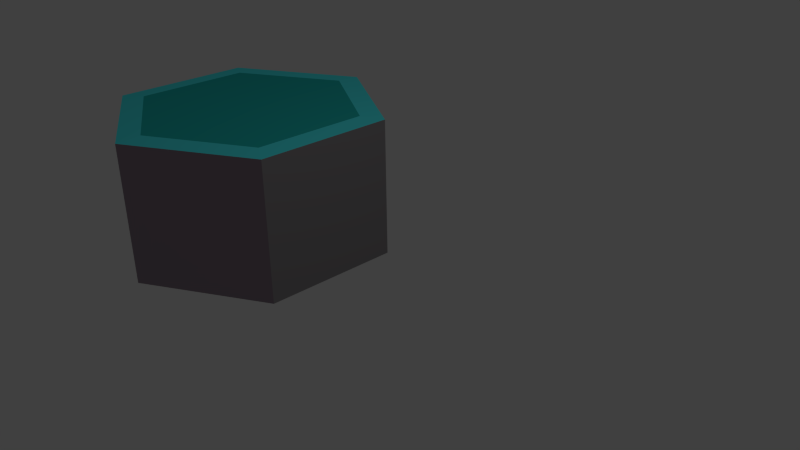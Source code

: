 # Source: hexagon.blend  (saved by Blender 2.66.1; exported with 4.5.12 LTS)
import bpy
from mathutils import Matrix  # noqa: F401  (used for matrix-valued properties, if any)

bpy.ops.wm.read_factory_settings(use_empty=True)
scene = bpy.context.scene
scene.name = 'Scene'

# ---- collections
col_collection_1 = bpy.data.collections.new('Collection 1'); scene.collection.children.link(col_collection_1)

# ---- materials (node trees are filled in below, after node groups)
mat_material_001 = bpy.data.materials.new('Material.001')
mat_material_001.alpha_threshold = 0.0
mat_material_001.use_transparent_shadow = False
mat_material_001.diffuse_color = (0.09, 0.95, 1.0, 1.0)
mat_material_001.roughness = 0.5
mat_material_001.specular_intensity = 0.0
mat_material_001.line_color = (0.0, 0.0, 0.0, 1.0)
mat_material_004 = bpy.data.materials.new('Material.004')
mat_material_004.alpha_threshold = 0.0
mat_material_004.use_transparent_shadow = False
mat_material_004.preview_render_type = 'CUBE'
mat_material_004.diffuse_color = (0.3185, 0.254, 0.308, 1.0)
mat_material_004.specular_color = (0.06323, 0.0696, 0.1845)
mat_material_004.roughness = 0.5
mat_material_004.specular_intensity = 0.0
mat_material_004.line_color = (0.0, 0.0, 0.0, 1.0)
mat_material_006 = bpy.data.materials.new('Material.006')
mat_material_006.alpha_threshold = 0.0
mat_material_006.use_transparent_shadow = False
mat_material_006.roughness = 0.5
mat_material_006.line_color = (0.0, 0.0, 0.0, 1.0)
mat_material_007 = bpy.data.materials.new('Material.007')
mat_material_007.alpha_threshold = 0.0
mat_material_007.use_transparent_shadow = False
mat_material_007.diffuse_color = (0.2957, 0.2787, 0.2915, 1.0)
mat_material_007.roughness = 0.5
mat_material_007.line_color = (0.0, 0.0, 0.0, 1.0)
mat_material = bpy.data.materials.new('Material')
mat_material.alpha_threshold = 0.0
mat_material.use_transparent_shadow = False
mat_material.diffuse_color = (0.02732, 0.552, 0.5271, 1.0)
mat_material.roughness = 0.5
mat_material.line_color = (0.0, 0.0, 0.0, 1.0)

# ---- material node trees

# ---- world
world_world = bpy.data.worlds.new('World'); scene.world = world_world
world_world.color = (0.05088, 0.05088, 0.05088)
world_world.use_sun_shadow = False
world_world.sun_shadow_jitter_overblur = 0.0
world_world.cycles.sampling_method = 'MANUAL'
world_world.cycles.sample_map_resolution = 256

# ---- cameras
cam_camera = bpy.data.cameras.new('Camera')
cam_camera.clip_end = 100.0
cam_camera.lens = 35.0
cam_camera.sensor_width = 32.0
cam_camera.sensor_height = 18.0
cam_camera.ortho_scale = 7.314
cam_camera.dof.focus_distance = 0.0
cam_camera.dof.aperture_fstop = 128.0

# ---- lights
light_lamp = bpy.data.lights.new('Lamp', 'POINT')
light_lamp.transmission_factor = 0.0
light_lamp.cutoff_distance = 30.0
light_lamp.energy = 100.0
light_lamp.shadow_buffer_clip_start = 1.001
light_lamp.shadow_soft_size = 0.1
light_lamp.shadow_maximum_resolution = 0.006
light_lamp.use_absolute_resolution = True
light_lamp.cycles.use_multiple_importance_sampling = False

# ---- meshes
me_cylinder = bpy.data.meshes.new('Cylinder')
me_cylinder.from_pydata([(0.0, 1.0, -0.5715), (0.0, 1.0, 1.428), (0.866, 0.5, -0.5715), (0.866, 0.5, 1.428), (0.866, -0.5, -0.5715), (0.866, -0.5, 1.428), (-8.742e-08, -1.0, -0.5715), (-8.742e-08, -1.0, 1.428), (-0.866, -0.5, -0.5715), (-0.866, -0.5, 1.428), (-0.866, 0.5, -0.5715), (-0.866, 0.5, 1.428), (0.0, 1.0, 1.428), (0.866, 0.5, 1.428), (0.866, -0.5, 1.428), (-8.742e-08, -1.0, 1.428), (-0.866, -0.5, 1.428), (-0.866, 0.5, 1.428), (0.0, 1.0, 1.428), (0.866, 0.5, 1.428), (0.866, -0.5, 1.428), (-8.742e-08, -1.0, 1.428), (-0.866, -0.5, 1.428), (-0.866, 0.5, 1.428), (0.0, 1.0, 1.442), (0.866, 0.5, 1.442), (0.866, -0.5, 1.442), (-8.742e-08, -1.0, 1.442), (-0.866, -0.5, 1.442), (-0.866, 0.5, 1.442), (0.0, 1.0, 1.442), (0.866, 0.5, 1.442), (0.866, -0.5, 1.442), (-8.742e-08, -1.0, 1.442), (-0.866, -0.5, 1.442), (-0.866, 0.5, 1.442), (0.0, 1.0, 1.442), (0.866, 0.5, 1.442), (0.866, -0.5, 1.442), (-8.742e-08, -1.0, 1.442), (-0.866, -0.5, 1.442), (-0.866, 0.5, 1.442), (0.0, 1.0, 1.442), (0.866, 0.5, 1.442), (0.866, -0.5, 1.442), (-8.742e-08, -1.0, 1.442), (-0.866, -0.5, 1.442), (-0.866, 0.5, 1.442), (4.441e-09, 0.8235, 1.46), (0.7132, 0.4118, 1.46), (0.7132, -0.4118, 1.46), (-6.755e-08, -0.8235, 1.46), (-0.7132, -0.4118, 1.46), (-0.7132, 0.4118, 1.46)], [], [(0, 1, 3, 2), (2, 3, 5, 4), (4, 5, 7, 6), (6, 7, 9, 8), (3, 1, 12, 13), (10, 11, 1, 0), (8, 9, 11, 10), (0, 2, 4, 6, 8, 10), (13, 12, 18, 19), (9, 7, 15, 16), (11, 9, 16, 17), (1, 11, 17, 12), (5, 3, 13, 14), (7, 5, 14, 15), (22, 21, 27, 28), (16, 15, 21, 22), (15, 14, 20, 21), (12, 17, 23, 18), (14, 13, 19, 20), (17, 16, 22, 23), (26, 25, 31, 32), (21, 20, 26, 27), (18, 23, 29, 24), (20, 19, 25, 26), (23, 22, 28, 29), (19, 18, 24, 25), (33, 32, 38, 39), (29, 28, 34, 35), (25, 24, 30, 31), (28, 27, 33, 34), (27, 26, 32, 33), (24, 29, 35, 30), (38, 37, 43, 44), (30, 35, 41, 36), (32, 31, 37, 38), (35, 34, 40, 41), (31, 30, 36, 37), (34, 33, 39, 40), (45, 44, 50, 51), (41, 40, 46, 47), (37, 36, 42, 43), (40, 39, 45, 46), (39, 38, 44, 45), (36, 41, 47, 42), (49, 48, 53, 52, 51, 50), (42, 47, 53, 48), (44, 43, 49, 50), (47, 46, 52, 53), (43, 42, 48, 49), (46, 45, 51, 52)])
me_cylinder.polygons.foreach_set('material_index', [1, 3, 1, 3, 1, 3, 1, 0, 1, 3, 1, 3, 3, 1, 3, 3, 1, 3, 3, 1, 3, 1, 3, 3, 1, 1, 1, 1, 1, 3, 1, 3, 3, 3, 3, 1, 1, 3, 0, 1, 1, 3, 1, 3, 4, 0, 0, 0, 0, 0])
_ca = me_cylinder.color_attributes.new('Col', 'BYTE_COLOR', 'CORNER')
_ca.data.foreach_set('color', [1.0, 1.0, 1.0, 1.0, 1.0, 1.0, 1.0, 1.0, 1.0, 1.0, 1.0, 1.0, 1.0, 1.0, 1.0, 1.0, 1.0, 1.0, 1.0, 1.0, 1.0, 1.0, 1.0, 1.0, 1.0, 1.0, 1.0, 1.0, 1.0, 1.0, 1.0, 1.0, 1.0, 1.0, 1.0, 1.0, 1.0, 1.0, 1.0, 1.0, 1.0, 1.0, 1.0, 1.0, 1.0, 1.0, 1.0, 1.0, 1.0, 1.0, 1.0, 1.0, 1.0, 1.0, 1.0, 1.0, 1.0, 1.0, 1.0, 1.0, 1.0, 1.0, 1.0, 1.0, 1.0, 1.0, 1.0, 1.0, 1.0, 1.0, 1.0, 1.0, 1.0, 1.0, 1.0, 1.0, 1.0, 1.0, 1.0, 1.0, 1.0, 1.0, 1.0, 1.0, 1.0, 1.0, 1.0, 1.0, 1.0, 1.0, 1.0, 1.0, 1.0, 1.0, 1.0, 1.0, 1.0, 1.0, 1.0, 1.0, 1.0, 1.0, 1.0, 1.0, 1.0, 1.0, 1.0, 1.0, 1.0, 1.0, 1.0, 1.0, 1.0, 1.0, 1.0, 1.0, 1.0, 1.0, 1.0, 1.0, 1.0, 1.0, 1.0, 1.0, 1.0, 1.0, 1.0, 1.0, 1.0, 1.0, 1.0, 1.0, 1.0, 1.0, 1.0, 1.0, 1.0, 1.0, 1.0, 1.0, 1.0, 1.0, 1.0, 1.0, 1.0, 1.0, 1.0, 1.0, 1.0, 1.0, 1.0, 1.0, 1.0, 1.0, 1.0, 1.0, 1.0, 1.0, 1.0, 1.0, 1.0, 1.0, 1.0, 1.0, 1.0, 1.0, 1.0, 1.0, 1.0, 1.0, 1.0, 1.0, 1.0, 1.0, 1.0, 1.0, 1.0, 1.0, 1.0, 1.0, 1.0, 1.0, 1.0, 1.0, 1.0, 1.0, 1.0, 1.0, 1.0, 1.0, 1.0, 1.0, 1.0, 1.0, 1.0, 1.0, 1.0, 1.0, 1.0, 1.0, 1.0, 1.0, 1.0, 1.0, 1.0, 1.0, 1.0, 1.0, 1.0, 1.0, 1.0, 1.0, 1.0, 1.0, 1.0, 1.0, 1.0, 1.0, 1.0, 1.0, 1.0, 1.0, 1.0, 1.0, 1.0, 1.0, 1.0, 1.0, 1.0, 1.0, 1.0, 1.0, 1.0, 1.0, 1.0, 1.0, 1.0, 1.0, 1.0, 1.0, 1.0, 1.0, 1.0, 1.0, 1.0, 1.0, 1.0, 1.0, 1.0, 1.0, 1.0, 1.0, 1.0, 1.0, 1.0, 1.0, 1.0, 1.0, 1.0, 1.0, 1.0, 1.0, 1.0, 1.0, 1.0, 1.0, 1.0, 1.0, 1.0, 1.0, 1.0, 1.0, 1.0, 1.0, 1.0, 1.0, 1.0, 1.0, 1.0, 1.0, 1.0, 1.0, 1.0, 1.0, 1.0, 1.0, 1.0, 1.0, 1.0, 1.0, 1.0, 1.0, 1.0, 1.0, 1.0, 1.0, 1.0, 1.0, 1.0, 1.0, 1.0, 1.0, 1.0, 1.0, 1.0, 1.0, 1.0, 1.0, 1.0, 1.0, 1.0, 1.0, 1.0, 1.0, 1.0, 1.0, 1.0, 1.0, 1.0, 1.0, 1.0, 1.0, 1.0, 1.0, 1.0, 1.0, 1.0, 1.0, 1.0, 1.0, 1.0, 1.0, 1.0, 1.0, 1.0, 1.0, 1.0, 1.0, 1.0, 1.0, 1.0, 1.0, 1.0, 1.0, 1.0, 1.0, 1.0, 1.0, 1.0, 1.0, 1.0, 1.0, 1.0, 1.0, 1.0, 1.0, 1.0, 1.0, 1.0, 1.0, 1.0, 1.0, 1.0, 1.0, 1.0, 1.0, 1.0, 1.0, 1.0, 1.0, 1.0, 1.0, 1.0, 1.0, 1.0, 1.0, 1.0, 1.0, 1.0, 1.0, 1.0, 1.0, 1.0, 1.0, 1.0, 1.0, 1.0, 1.0, 1.0, 1.0, 1.0, 1.0, 1.0, 1.0, 1.0, 1.0, 1.0, 1.0, 1.0, 1.0, 1.0, 1.0, 1.0, 1.0, 1.0, 1.0, 1.0, 1.0, 1.0, 1.0, 1.0, 1.0, 1.0, 1.0, 1.0, 1.0, 1.0, 1.0, 1.0, 1.0, 1.0, 1.0, 1.0, 1.0, 1.0, 1.0, 1.0, 1.0, 1.0, 1.0, 1.0, 1.0, 1.0, 1.0, 1.0, 1.0, 1.0, 1.0, 1.0, 1.0, 1.0, 1.0, 1.0, 1.0, 1.0, 1.0, 1.0, 1.0, 1.0, 1.0, 1.0, 1.0, 1.0, 1.0, 1.0, 1.0, 1.0, 1.0, 1.0, 1.0, 1.0, 1.0, 1.0, 1.0, 1.0, 1.0, 1.0, 1.0, 1.0, 1.0, 1.0, 1.0, 1.0, 1.0, 1.0, 1.0, 1.0, 1.0, 1.0, 1.0, 1.0, 1.0, 1.0, 1.0, 1.0, 1.0, 1.0, 1.0, 1.0, 1.0, 1.0, 1.0, 1.0, 1.0, 1.0, 1.0, 1.0, 1.0, 1.0, 1.0, 1.0, 1.0, 1.0, 1.0, 1.0, 1.0, 1.0, 1.0, 1.0, 1.0, 1.0, 1.0, 1.0, 1.0, 1.0, 1.0, 1.0, 1.0, 1.0, 1.0, 1.0, 1.0, 1.0, 1.0, 1.0, 1.0, 1.0, 1.0, 1.0, 1.0, 1.0, 1.0, 1.0, 1.0, 1.0, 1.0, 1.0, 1.0, 1.0, 1.0, 1.0, 1.0, 1.0, 1.0, 1.0, 1.0, 1.0, 1.0, 1.0, 1.0, 1.0, 1.0, 1.0, 1.0, 1.0, 1.0, 1.0, 1.0, 1.0, 1.0, 1.0, 1.0, 1.0, 1.0, 1.0, 1.0, 1.0, 1.0, 1.0, 1.0, 1.0, 1.0, 1.0, 1.0, 1.0, 1.0, 1.0, 1.0, 1.0, 1.0, 1.0, 1.0, 1.0, 1.0, 1.0, 1.0, 1.0, 1.0, 1.0, 1.0, 1.0, 1.0, 1.0, 1.0, 1.0, 1.0, 1.0, 1.0, 1.0, 1.0, 1.0, 1.0, 1.0, 1.0, 1.0, 1.0, 1.0, 1.0, 1.0, 1.0, 1.0, 1.0, 1.0, 1.0, 1.0, 1.0, 1.0, 1.0, 1.0, 1.0, 1.0, 1.0, 1.0, 1.0, 1.0, 1.0, 1.0, 1.0, 1.0, 1.0, 1.0, 1.0, 1.0, 1.0, 1.0, 1.0, 1.0, 1.0, 1.0, 1.0, 1.0, 1.0, 1.0, 1.0, 1.0, 1.0, 1.0, 1.0, 1.0, 1.0, 1.0, 1.0, 1.0, 1.0, 1.0, 1.0, 1.0, 1.0, 1.0, 1.0, 1.0, 1.0, 1.0, 1.0, 1.0, 1.0, 1.0, 1.0, 1.0, 1.0, 1.0, 1.0, 1.0, 1.0, 1.0, 1.0, 1.0, 1.0, 1.0, 1.0, 1.0, 1.0, 1.0, 1.0, 1.0, 1.0, 1.0, 1.0, 1.0, 1.0, 1.0, 1.0, 1.0, 1.0, 1.0, 1.0, 1.0, 1.0, 1.0, 1.0, 1.0, 1.0, 1.0, 1.0, 1.0, 1.0, 1.0, 1.0, 1.0, 1.0, 1.0, 1.0, 1.0, 1.0, 1.0, 1.0, 1.0, 1.0, 1.0, 1.0, 1.0, 1.0, 1.0, 1.0, 1.0, 1.0, 1.0, 1.0, 1.0, 1.0, 1.0, 1.0, 1.0, 1.0, 1.0, 1.0, 1.0, 1.0, 1.0, 1.0, 1.0, 1.0, 1.0, 1.0, 1.0, 1.0, 1.0, 1.0, 1.0, 1.0, 1.0, 1.0, 1.0, 1.0, 1.0, 1.0, 1.0, 1.0, 1.0, 1.0, 1.0, 1.0, 1.0, 1.0, 1.0, 1.0, 1.0, 1.0, 1.0, 1.0, 1.0, 1.0, 1.0, 1.0, 1.0, 1.0, 1.0, 1.0, 1.0, 1.0, 1.0, 1.0, 1.0, 1.0, 1.0, 1.0, 1.0, 1.0, 1.0, 1.0, 1.0, 1.0, 1.0, 1.0, 1.0, 1.0, 1.0, 1.0, 1.0, 1.0, 1.0, 1.0, 1.0, 1.0, 1.0, 1.0, 1.0, 1.0, 1.0, 1.0, 1.0, 1.0, 1.0, 1.0, 1.0, 1.0])
me_cylinder.materials.append(mat_material_001)
me_cylinder.materials.append(mat_material_004)
me_cylinder.materials.append(mat_material_006)
me_cylinder.materials.append(mat_material_007)
me_cylinder.materials.append(mat_material)
me_cylinder.use_remesh_preserve_volume = False
me_cylinder.use_remesh_preserve_attributes = False
me_cylinder.use_mirror_vertex_groups = False
me_cylinder.update()

# ---- objects
ob_cylinder = bpy.data.objects.new('Cylinder', me_cylinder)
ob_lamp = bpy.data.objects.new('Lamp', light_lamp)
ob_camera = bpy.data.objects.new('Camera', cam_camera)

# ---- transforms, parenting, visibility, modifiers, constraints
ob_cylinder.location = (-2.471, -0.09311, -0.03324)
ob_cylinder.scale = (2.0, 2.0, 1.0)
ob_cylinder.color = (0.03852, 1.0, 0.09765, 1.0)
ob_cylinder.use_instance_faces_scale = True
ob_cylinder.display_bounds_type = 'CONE'
ob_cylinder.show_wire = True
ob_cylinder.show_all_edges = True
ob_cylinder.show_in_front = True
ob_cylinder.lineart.crease_threshold = 0.0
_vg = ob_cylinder.vertex_groups.new(name='Group')
ob_lamp.location = (2.841, 0.7729, 6.894)
ob_lamp.rotation_euler = (0.6503, 0.05522, 1.866)
ob_lamp.scale = (-1.004e+11, -2.318e+13, -1.568e+13)
ob_lamp.lock_rotations_4d = False
ob_lamp.empty_display_type = 'ARROWS'
ob_lamp.color = (0.0, 0.0, 0.0, 0.0)
ob_lamp.lineart.crease_threshold = 0.0
ob_camera.location = (7.481, -6.508, 5.344)
ob_camera.rotation_euler = (1.109, 0.01082, 0.8149)
ob_camera.scale = (0.7042, 1.322, 0.871)
ob_camera.lock_rotations_4d = False
ob_camera.empty_display_type = 'ARROWS'
ob_camera.color = (0.0, 0.0, 0.0, 0.0)
ob_camera.display_type = 'WIRE'
ob_camera.lineart.crease_threshold = 0.0

# ---- collection membership
col_collection_1.objects.link(ob_cylinder)
col_collection_1.objects.link(ob_lamp)
col_collection_1.objects.link(ob_camera)

# ---- scene / render settings (as saved in the file)
scene.camera = ob_camera
scene.frame_start = 1; scene.frame_end = 250; scene.frame_set(0)
scene.render.engine = 'BLENDER_EEVEE_NEXT'
scene.render.image_settings.color_mode = 'RGB'
scene.render.image_settings.compression = 90
scene.render.resolution_percentage = 50
scene.render.dither_intensity = 0.0
scene.render.bake_margin = 2
scene.cycles.use_denoising = False
scene.cycles.samples = 10
scene.cycles.sampling_pattern = 'TABULATED_SOBOL'
scene.cycles.light_sampling_threshold = 0.0
scene.cycles.use_adaptive_sampling = False
scene.cycles.use_light_tree = False
scene.cycles.blur_glossy = 0.0
scene.cycles.volume_bounces = 1
scene.cycles.pixel_filter_type = 'GAUSSIAN'
scene.cycles.sample_clamp_indirect = 0.0
scene.view_settings.view_transform = 'Standard'
bpy.context.view_layer.update()
